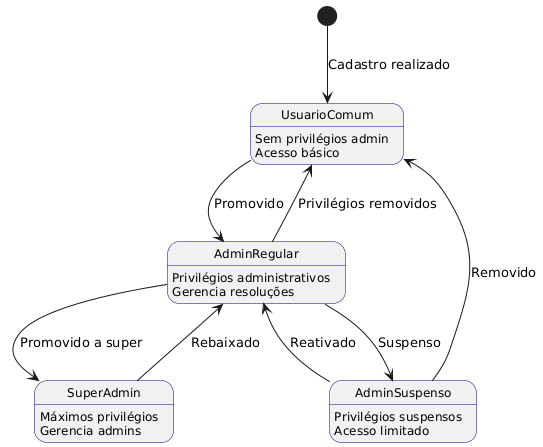

The diagram above was rendered by PlantUML. Its source (embedded in the PNG):
@startuml
skinparam state {
    BorderColor DarkBlue
    FontSize 12
}

[*] --> UsuarioComum : Cadastro realizado

state UsuarioComum {
  UsuarioComum : Sem privilégios admin
  UsuarioComum : Acesso básico
}

state AdminRegular {
  AdminRegular : Privilégios administrativos
  AdminRegular : Gerencia resoluções
}

state AdminSuspenso {
  AdminSuspenso : Privilégios suspensos
  AdminSuspenso : Acesso limitado
}

state SuperAdmin {
  SuperAdmin : Máximos privilégios
  SuperAdmin : Gerencia admins
}

UsuarioComum --> AdminRegular : Promovido
AdminRegular --> UsuarioComum : Privilégios removidos
AdminRegular --> AdminSuspenso : Suspenso
AdminRegular --> SuperAdmin : Promovido a super
AdminSuspenso --> AdminRegular : Reativado
AdminSuspenso --> UsuarioComum : Removido
SuperAdmin --> AdminRegular : Rebaixado
@enduml